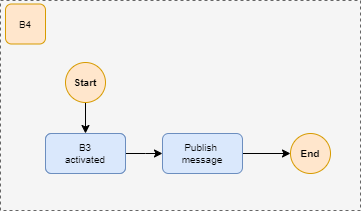

The diagram above was exported from draw.io. Its source (the exported page's mxGraphModel, read from the mxfile embedded in the PNG):
<mxGraphModel dx="1103" dy="609" grid="1" gridSize="10" guides="1" tooltips="1" connect="1" arrows="1" fold="1" page="1" pageScale="1" pageWidth="1169" pageHeight="827" math="0" shadow="0">
  <root>
    <mxCell id="0" />
    <mxCell id="1" parent="0" />
    <mxCell id="2" value="" style="rounded=0;whiteSpace=wrap;html=1;fillColor=#f5f5f5;fontColor=#333333;strokeColor=#666666;dashed=1;fontSize=10;" vertex="1" parent="1">
      <mxGeometry x="1400" y="1920" width="360" height="210" as="geometry" />
    </mxCell>
    <mxCell id="3" style="edgeStyle=orthogonalEdgeStyle;rounded=0;orthogonalLoop=1;jettySize=auto;html=1;entryX=0.5;entryY=0;entryDx=0;entryDy=0;fontSize=10;" edge="1" source="4" target="6" parent="1">
      <mxGeometry relative="1" as="geometry" />
    </mxCell>
    <mxCell id="4" value="Start" style="ellipse;whiteSpace=wrap;html=1;aspect=fixed;fillColor=#ffe6cc;strokeColor=#d79b00;fontSize=10;fontStyle=1" vertex="1" parent="1">
      <mxGeometry x="1465" y="1982" width="40" height="40" as="geometry" />
    </mxCell>
    <mxCell id="5" style="edgeStyle=orthogonalEdgeStyle;rounded=0;orthogonalLoop=1;jettySize=auto;html=1;entryX=0;entryY=0.5;entryDx=0;entryDy=0;fontSize=10;" edge="1" source="6" parent="1">
      <mxGeometry relative="1" as="geometry">
        <mxPoint x="1562" y="2073" as="targetPoint" />
      </mxGeometry>
    </mxCell>
    <mxCell id="6" value="Message &lt;br style=&quot;font-size: 10px;&quot;&gt;Received" style="rounded=1;whiteSpace=wrap;html=1;fillColor=#dae8fc;strokeColor=#6c8ebf;fontSize=10;" vertex="1" parent="1">
      <mxGeometry x="1445" y="2053" width="80" height="40" as="geometry" />
    </mxCell>
    <mxCell id="7" value="B3&lt;br&gt;activated" style="rounded=1;whiteSpace=wrap;html=1;fillColor=#dae8fc;strokeColor=#6c8ebf;fontSize=10;" vertex="1" parent="1">
      <mxGeometry x="1445" y="2053" width="80" height="40" as="geometry" />
    </mxCell>
    <mxCell id="8" value="B4" style="rounded=1;whiteSpace=wrap;html=1;fontSize=10;fillColor=#ffe6cc;strokeColor=#d79b00;" vertex="1" parent="1">
      <mxGeometry x="1405" y="1923.5" width="40" height="40" as="geometry" />
    </mxCell>
    <mxCell id="9" style="edgeStyle=orthogonalEdgeStyle;rounded=0;orthogonalLoop=1;jettySize=auto;html=1;" edge="1" source="10" target="11" parent="1">
      <mxGeometry relative="1" as="geometry" />
    </mxCell>
    <mxCell id="10" value="Publish&amp;nbsp;&lt;br style=&quot;font-size: 10px;&quot;&gt;message" style="rounded=1;whiteSpace=wrap;html=1;fillColor=#dae8fc;strokeColor=#6c8ebf;fontSize=10;" vertex="1" parent="1">
      <mxGeometry x="1562" y="2053" width="80" height="40" as="geometry" />
    </mxCell>
    <mxCell id="11" value="End" style="ellipse;whiteSpace=wrap;html=1;aspect=fixed;fillColor=#ffe6cc;strokeColor=#d79b00;fontSize=10;fontStyle=1" vertex="1" parent="1">
      <mxGeometry x="1690" y="2053" width="40" height="40" as="geometry" />
    </mxCell>
  </root>
</mxGraphModel>